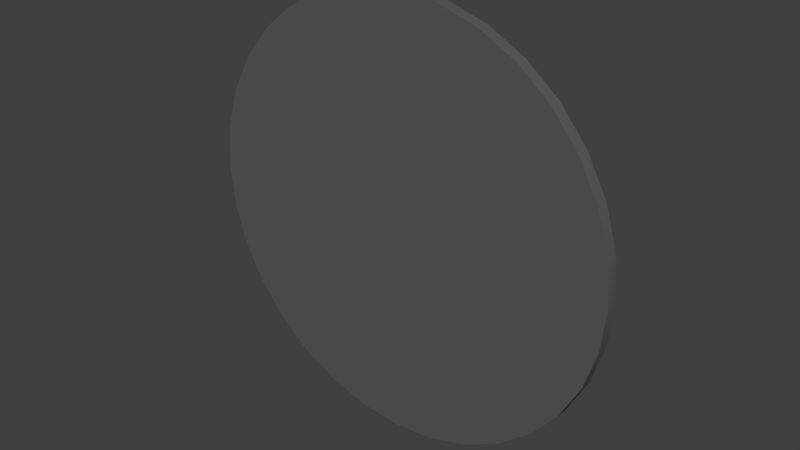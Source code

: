 # Source: 3.blend  (saved by Blender 2.79.0; exported with 4.5.12 LTS)
import bpy
from mathutils import Matrix  # noqa: F401  (used for matrix-valued properties, if any)

bpy.ops.wm.read_factory_settings(use_empty=True)
scene = bpy.context.scene
scene.name = 'Scene'

# ---- collections
col_collection_1 = bpy.data.collections.new('Collection 1'); scene.collection.children.link(col_collection_1)

# ---- materials (node trees are filled in below, after node groups)
mat_sign_001 = bpy.data.materials.new('sign.001')
mat_sign_001.alpha_threshold = 0.0
mat_sign_001.use_transparent_shadow = False
mat_sign_001.diffuse_color = (0.1065, 0.1065, 0.1065, 1.0)
mat_sign_001.specular_color = (0.9, 0.9, 0.9)
mat_sign_001.roughness = 0.5
mat_sign_001.specular_intensity = 0.0

# ---- material node trees

# ---- world
world_world = bpy.data.worlds.new('World'); scene.world = world_world
world_world.color = (0.05088, 0.05088, 0.05088)
world_world.use_sun_shadow = False
world_world.sun_shadow_jitter_overblur = 0.0
world_world.cycles.sampling_method = 'MANUAL'

# ---- meshes
me_untitled_000 = bpy.data.meshes.new('Untitled.000')
me_untitled_000.from_pydata([(37.0, 0.0, 0.0), (36.29, 7.218, 0.0), (34.18, 14.16, 0.0), (30.76, 20.56, 0.0), (26.16, 26.16, 0.0), (20.56, 30.76, 0.0), (14.16, 34.18, 0.0), (7.218, 36.29, 0.0), (2.793e-06, 37.0, 0.0), (-7.218, 36.29, 0.0), (-14.16, 34.18, 0.0), (-20.56, 30.76, 0.0), (-26.16, 26.16, 0.0), (-30.76, 20.56, 0.0), (-34.18, 14.16, 0.0), (-36.29, 7.218, 0.0), (-37.0, -1.206e-05, 0.0), (-36.29, -7.218, 0.0), (-34.18, -14.16, 0.0), (-30.76, -20.56, 0.0), (-26.16, -26.16, 0.0), (-20.56, -30.76, 0.0), (-14.16, -34.18, 0.0), (-7.218, -36.29, 0.0), (3.573e-05, -37.0, 0.0), (7.218, -36.29, 0.0), (14.16, -34.18, 0.0), (20.56, -30.76, 0.0), (26.16, -26.16, 0.0), (30.76, -20.56, 0.0), (34.18, -14.16, 0.0), (36.29, -7.218, 0.0), (37.0, 0.0, 2.5), (36.29, 7.218, 2.5), (34.18, 14.16, 2.5), (30.76, 20.56, 2.5), (26.16, 26.16, 2.5), (20.56, 30.76, 2.5), (14.16, 34.18, 2.5), (7.218, 36.29, 2.5), (2.793e-06, 37.0, 2.5), (-7.218, 36.29, 2.5), (-14.16, 34.18, 2.5), (-20.56, 30.76, 2.5), (-26.16, 26.16, 2.5), (-30.76, 20.56, 2.5), (-34.18, 14.16, 2.5), (-36.29, 7.218, 2.5), (-37.0, -1.206e-05, 2.5), (-36.29, -7.218, 2.5), (-34.18, -14.16, 2.5), (-30.76, -20.56, 2.5), (-26.16, -26.16, 2.5), (-20.56, -30.76, 2.5), (-14.16, -34.18, 2.5), (-7.218, -36.29, 2.5), (3.573e-05, -37.0, 2.5), (7.218, -36.29, 2.5), (14.16, -34.18, 2.5), (20.56, -30.76, 2.5), (26.16, -26.16, 2.5), (30.76, -20.56, 2.5), (34.18, -14.16, 2.5), (36.29, -7.218, 2.5)], [], [(30, 29, 28), (28, 27, 26), (26, 25, 24), (28, 26, 24), (24, 23, 22), (22, 21, 20), (24, 22, 20), (20, 19, 18), (18, 17, 16), (20, 18, 16), (24, 20, 16), (16, 15, 14), (14, 13, 12), (16, 14, 12), (12, 11, 10), (10, 9, 8), (12, 10, 8), (16, 12, 8), (8, 7, 6), (6, 5, 4), (8, 6, 4), (4, 3, 2), (2, 1, 0), (4, 2, 0), (8, 4, 0), (16, 8, 0), (24, 16, 0), (28, 24, 0), (30, 28, 0), (31, 30, 0), (0, 1, 33), (33, 32, 0), (1, 2, 34), (34, 33, 1), (2, 3, 35), (35, 34, 2), (3, 4, 36), (36, 35, 3), (4, 5, 37), (37, 36, 4), (5, 6, 38), (38, 37, 5), (6, 7, 39), (39, 38, 6), (7, 8, 40), (40, 39, 7), (8, 9, 41), (41, 40, 8), (9, 10, 42), (42, 41, 9), (10, 11, 43), (43, 42, 10), (11, 12, 44), (44, 43, 11), (12, 13, 45), (45, 44, 12), (13, 14, 46), (46, 45, 13), (14, 15, 47), (47, 46, 14), (15, 16, 48), (48, 47, 15), (16, 17, 49), (49, 48, 16), (17, 18, 50), (50, 49, 17), (18, 19, 51), (51, 50, 18), (19, 20, 52), (52, 51, 19), (20, 21, 53), (53, 52, 20), (21, 22, 54), (54, 53, 21), (22, 23, 55), (55, 54, 22), (23, 24, 56), (56, 55, 23), (24, 25, 57), (57, 56, 24), (25, 26, 58), (58, 57, 25), (26, 27, 59), (59, 58, 26), (27, 28, 60), (60, 59, 27), (28, 29, 61), (61, 60, 28), (29, 30, 62), (62, 61, 29), (30, 31, 63), (63, 62, 30), (31, 0, 32), (32, 63, 31), (32, 33, 34), (34, 35, 36), (36, 37, 38), (34, 36, 38), (38, 39, 40), (40, 41, 42), (38, 40, 42), (42, 43, 44), (44, 45, 46), (42, 44, 46), (38, 42, 46), (46, 47, 48), (48, 49, 50), (46, 48, 50), (50, 51, 52), (52, 53, 54), (50, 52, 54), (46, 50, 54), (54, 55, 56), (56, 57, 58), (54, 56, 58), (58, 59, 60), (60, 61, 62), (58, 60, 62), (54, 58, 62), (46, 54, 62), (38, 46, 62), (34, 38, 62), (32, 34, 62), (63, 32, 62)])
me_untitled_000.polygons.foreach_set('use_smooth', [True] * 124)
_k = set([(0, 1), (0, 31), (1, 2), (2, 3), (3, 4), (4, 5), (5, 6), (6, 7), (7, 8), (8, 9), (9, 10), (10, 11), (11, 12), (12, 13), (13, 14), (14, 15), (15, 16), (16, 17), (17, 18), (18, 19), (19, 20), (20, 21), (21, 22), (22, 23), (23, 24), (24, 25), (25, 26), (26, 27), (27, 28), (28, 29), (29, 30), (30, 31), (32, 33), (32, 63), (33, 34), (34, 35), (35, 36), (36, 37), (37, 38), (38, 39), (39, 40), (40, 41), (41, 42), (42, 43), (43, 44), (44, 45), (45, 46), (46, 47), (47, 48), (48, 49), (49, 50), (50, 51), (51, 52), (52, 53), (53, 54), (54, 55), (55, 56), (56, 57), (57, 58), (58, 59), (59, 60), (60, 61), (61, 62), (62, 63)])
me_untitled_000.attributes.new('sharp_edge', 'BOOLEAN', 'EDGE').data.foreach_set('value', [ (min(e.vertices), max(e.vertices)) in _k for e in me_untitled_000.edges])
_uv = me_untitled_000.uv_layers.new(name='UVChannel_1')
_uv.uv.foreach_set('vector', [0.03698, 0.305, 0.08392, 0.2184, 0.1469, 0.1426, 0.1469, 0.1426, 0.2234, 0.0806, 0.3105, 0.03469, 0.3105, 0.03469, 0.4049, 0.006661, 0.503, -0.00241, 0.1469, 0.1426, 0.3105, 0.03469, 0.503, -0.00241, 0.503, -0.00241, 0.6009, 0.007826, 0.695, 0.03698, 0.695, 0.03698, 0.7816, 0.08392, 0.8574, 0.1469, 0.503, -0.00241, 0.695, 0.03698, 0.8574, 0.1469, 0.8574, 0.1469, 0.9194, 0.2234, 0.9653, 0.3105, 0.9653, 0.3105, 0.9933, 0.4049, 1.002, 0.503, 0.8574, 0.1469, 0.9653, 0.3105, 1.002, 0.503, 0.503, -0.00241, 0.8574, 0.1469, 1.002, 0.503, 1.002, 0.503, 0.9922, 0.6009, 0.963, 0.695, 0.963, 0.695, 0.9161, 0.7816, 0.8531, 0.8574, 1.002, 0.503, 0.963, 0.695, 0.8531, 0.8574, 0.8531, 0.8574, 0.7766, 0.9194, 0.6895, 0.9653, 0.6895, 0.9653, 0.5951, 0.9933, 0.497, 1.002, 0.8531, 0.8574, 0.6895, 0.9653, 0.497, 1.002, 1.002, 0.503, 0.8531, 0.8574, 0.497, 1.002, 0.497, 1.002, 0.3991, 0.9922, 0.305, 0.963, 0.305, 0.963, 0.2184, 0.9161, 0.1426, 0.8531, 0.497, 1.002, 0.305, 0.963, 0.1426, 0.8531, 0.1426, 0.8531, 0.0806, 0.7766, 0.03469, 0.6895, 0.03469, 0.6895, 0.006661, 0.5951, -0.00241, 0.497, 0.1426, 0.8531, 0.03469, 0.6895, -0.00241, 0.497, 0.497, 1.002, 0.1426, 0.8531, -0.00241, 0.497, 1.002, 0.503, 0.497, 1.002, -0.00241, 0.497, 0.503, -0.00241, 1.002, 0.503, -0.00241, 0.497, 0.1469, 0.1426, 0.503, -0.00241, -0.00241, 0.497, 0.03698, 0.305, 0.1469, 0.1426, -0.00241, 0.497, 0.007826, 0.3991, 0.03698, 0.305, -0.00241, 0.497, 0.9701, 0.1876, 0.9701, 0.09099, 1.0, 0.09099, 1.0, 0.09099, 1.0, 0.1876, 0.9701, 0.1876, 0.9701, 0.09099, 0.9701, 0.0, 1.0, 0.0, 1.0, 0.0, 1.0, 0.09099, 0.9701, 0.09099, 0.8804, 0.2063, 0.8804, 0.1244, 0.9103, 0.1244, 0.9103, 0.1244, 0.9103, 0.2063, 0.8804, 0.2063, 0.8804, 0.1244, 0.8804, 0.05472, 0.9103, 0.05472, 0.9103, 0.05472, 0.9103, 0.1244, 0.8804, 0.1244, 0.8804, 0.05472, 0.8804, 0.0, 0.9103, 0.0, 0.9103, 0.0, 0.9103, 0.05472, 0.8804, 0.05472, 0.9103, 2.59e-08, 0.9103, 0.06964, 0.8804, 0.06964, 0.8804, 0.06964, 0.8804, 0.0, 0.9103, 2.59e-08, 0.9103, 0.06964, 0.9103, 0.1515, 0.8804, 0.1515, 0.8804, 0.1515, 0.8804, 0.06964, 0.9103, 0.06964, 0.9103, 0.1515, 0.9103, 0.2425, 0.8804, 0.2425, 0.8804, 0.2425, 0.8804, 0.1515, 0.9103, 0.1515, 0.9103, 0.2425, 0.9103, 0.3391, 0.8804, 0.3391, 0.8804, 0.3391, 0.8804, 0.2425, 0.9103, 0.2425, 0.9103, 0.3391, 0.9103, 0.4376, 0.8804, 0.4376, 0.8804, 0.4376, 0.8804, 0.3391, 0.9103, 0.3391, 0.9103, 0.4376, 0.9103, 0.5342, 0.8804, 0.5342, 0.8804, 0.5342, 0.8804, 0.4376, 0.9103, 0.4376, 0.9103, 0.5342, 0.9103, 0.6252, 0.8804, 0.6252, 0.8804, 0.6252, 0.8804, 0.5342, 0.9103, 0.5342, 0.9103, 0.6252, 0.9103, 0.7071, 0.8804, 0.7071, 0.8804, 0.7071, 0.8804, 0.6252, 0.9103, 0.6252, 0.9103, 0.6375, 0.9103, 0.5556, 0.9402, 0.5556, 0.9402, 0.5556, 0.9402, 0.6375, 0.9103, 0.6375, 0.9103, 0.5556, 0.9103, 0.4646, 0.9402, 0.4646, 0.9402, 0.4646, 0.9402, 0.5556, 0.9103, 0.5556, 0.9103, 0.4646, 0.9103, 0.368, 0.9402, 0.368, 0.9402, 0.368, 0.9402, 0.4646, 0.9103, 0.4646, 0.9103, 0.368, 0.9103, 0.2695, 0.9402, 0.2695, 0.9402, 0.2695, 0.9402, 0.368, 0.9103, 0.368, 0.9103, 0.2695, 0.9103, 0.1729, 0.9402, 0.1729, 0.9402, 0.1729, 0.9402, 0.2695, 0.9103, 0.2695, 0.9103, 0.1729, 0.9103, 0.08189, 0.9402, 0.08189, 0.9402, 0.08189, 0.9402, 0.1729, 0.9103, 0.1729, 0.9103, 0.08189, 0.9103, 0.0, 0.9402, 2.59e-08, 0.9402, 2.59e-08, 0.9402, 0.08189, 0.9103, 0.08189, 0.9701, 0.0, 0.9701, 0.09099, 0.9402, 0.09099, 0.9402, 0.09099, 0.9402, 0.0, 0.9701, 0.0, 0.9701, 0.09099, 0.9701, 0.1876, 0.9402, 0.1876, 0.9402, 0.1876, 0.9402, 0.09099, 0.9701, 0.09099, 0.9701, 0.1876, 0.9701, 0.2861, 0.9402, 0.2861, 0.9402, 0.2861, 0.9402, 0.1876, 0.9701, 0.1876, 0.9701, 0.2861, 0.9701, 0.3827, 0.9402, 0.3827, 0.9402, 0.3827, 0.9402, 0.2861, 0.9701, 0.2861, 0.9701, 0.3827, 0.9701, 0.4737, 0.9402, 0.4737, 0.9402, 0.4737, 0.9402, 0.3827, 0.9701, 0.3827, 0.9701, 0.4737, 0.9701, 0.5556, 0.9402, 0.5556, 0.9402, 0.5556, 0.9402, 0.4737, 0.9701, 0.4737, 0.9701, 0.5556, 0.9701, 0.6252, 0.9402, 0.6252, 0.9402, 0.6252, 0.9402, 0.5556, 0.9701, 0.5556, 0.9701, 0.6252, 0.9701, 0.5556, 1.0, 0.5556, 1.0, 0.5556, 1.0, 0.6252, 0.9701, 0.6252, 0.9701, 0.5556, 0.9701, 0.4737, 1.0, 0.4737, 1.0, 0.4737, 1.0, 0.5556, 0.9701, 0.5556, 0.9701, 0.4737, 0.9701, 0.3827, 1.0, 0.3827, 1.0, 0.3827, 1.0, 0.4737, 0.9701, 0.4737, 0.9701, 0.3827, 0.9701, 0.2861, 1.0, 0.2861, 1.0, 0.2861, 1.0, 0.3827, 0.9701, 0.3827, 0.9701, 0.2861, 0.9701, 0.1876, 1.0, 0.1876, 1.0, 0.1876, 1.0, 0.2861, 0.9701, 0.2861, 0.3969, 0.0, 0.4836, 0.0, 0.5686, 0.01921, 0.5686, 0.01921, 0.6487, 0.05691, 0.7208, 0.1116, 0.7208, 0.1116, 0.7822, 0.1813, 0.8303, 0.2632, 0.5686, 0.01921, 0.7208, 0.1116, 0.8303, 0.2632, 0.8303, 0.2632, 0.8635, 0.3542, 0.8804, 0.4508, 0.8804, 0.4508, 0.8804, 0.5492, 0.8635, 0.6458, 0.8303, 0.2632, 0.8804, 0.4508, 0.8635, 0.6458, 0.8635, 0.6458, 0.8303, 0.7368, 0.7822, 0.8187, 0.7822, 0.8187, 0.7208, 0.8884, 0.6487, 0.9431, 0.8635, 0.6458, 0.7822, 0.8187, 0.6487, 0.9431, 0.8303, 0.2632, 0.8635, 0.6458, 0.6487, 0.9431, 0.6487, 0.9431, 0.5686, 0.9808, 0.4836, 1.0, 0.4836, 1.0, 0.3969, 1.0, 0.3118, 0.9808, 0.6487, 0.9431, 0.4836, 1.0, 0.3118, 0.9808, 0.3118, 0.9808, 0.2317, 0.9431, 0.1596, 0.8884, 0.1596, 0.8884, 0.09828, 0.8187, 0.0501, 0.7368, 0.3118, 0.9808, 0.1596, 0.8884, 0.0501, 0.7368, 0.6487, 0.9431, 0.3118, 0.9808, 0.0501, 0.7368, 0.0501, 0.7368, 0.01692, 0.6458, 0.0, 0.5492, 0.0, 0.5492, 9.121e-08, 0.4508, 0.01692, 0.3542, 0.0501, 0.7368, 0.0, 0.5492, 0.01692, 0.3542, 0.01692, 0.3542, 0.0501, 0.2632, 0.09828, 0.1813, 0.09828, 0.1813, 0.1596, 0.1116, 0.2317, 0.05691, 0.01692, 0.3542, 0.09828, 0.1813, 0.2317, 0.05691, 0.0501, 0.7368, 0.01692, 0.3542, 0.2317, 0.05691, 0.6487, 0.9431, 0.0501, 0.7368, 0.2317, 0.05691, 0.8303, 0.2632, 0.6487, 0.9431, 0.2317, 0.05691, 0.5686, 0.01921, 0.8303, 0.2632, 0.2317, 0.05691, 0.3969, 0.0, 0.5686, 0.01921, 0.2317, 0.05691, 0.3118, 0.01921, 0.3969, 0.0, 0.2317, 0.05691])
me_untitled_000.materials.append(mat_sign_001)
me_untitled_000.use_remesh_preserve_volume = False
me_untitled_000.use_remesh_preserve_attributes = False
me_untitled_000.use_mirror_vertex_groups = False
me_untitled_000.update()
me_untitled_000.normals_split_custom_set([tuple(v) for v in zip(*[iter([0.0, 0.0, -1.0, 0.0, 0.0, -1.0, 0.0, 0.0, -1.0, 0.0, 0.0, -1.0, 0.0, 0.0, -1.0, 0.0, 0.0, -1.0, 0.0, 0.0, -1.0, 0.0, 0.0, -1.0, 0.0, 0.0, -1.0, 0.0, 0.0, -1.0, 0.0, 0.0, -1.0, 0.0, 0.0, -1.0, 0.0, 0.0, -1.0, 0.0, 0.0, -1.0, 0.0, 0.0, -1.0, 0.0, 0.0, -1.0, 0.0, 0.0, -1.0, 0.0, 0.0, -1.0, 0.0, 0.0, -1.0, 0.0, 0.0, -1.0, 0.0, 0.0, -1.0, 0.0, 0.0, -1.0, 0.0, 0.0, -1.0, 0.0, 0.0, -1.0, 0.0, 0.0, -1.0, 0.0, 0.0, -1.0, 0.0, 0.0, -1.0, 0.0, 0.0, -1.0, 0.0, 0.0, -1.0, 0.0, 0.0, -1.0, 0.0, 0.0, -1.0, 0.0, 0.0, -1.0, 0.0, 0.0, -1.0, 0.0, 0.0, -1.0, 0.0, 0.0, -1.0, 0.0, 0.0, -1.0, 0.0, 0.0, -1.0, 0.0, 0.0, -1.0, 0.0, 0.0, -1.0, 0.0, 0.0, -1.0, 0.0, 0.0, -1.0, 0.0, 0.0, -1.0, 0.0, 0.0, -1.0, 0.0, 0.0, -1.0, 0.0, 0.0, -1.0, 0.0, 0.0, -1.0, 0.0, 0.0, -1.0, 0.0, 0.0, -1.0, 0.0, 0.0, -1.0, 0.0, 0.0, -1.0, 0.0, 0.0, -1.0, 0.0, 0.0, -1.0, 0.0, 0.0, -1.0, 0.0, 0.0, -1.0, 0.0, 0.0, -1.0, 0.0, 0.0, -1.0, 0.0, 0.0, -1.0, 0.0, 0.0, -1.0, 0.0, 0.0, -1.0, 0.0, 0.0, -1.0, 0.0, 0.0, -1.0, 0.0, 0.0, -1.0, 0.0, 0.0, -1.0, 0.0, 0.0, -1.0, 0.0, 0.0, -1.0, 0.0, 0.0, -1.0, 0.0, 0.0, -1.0, 0.0, 0.0, -1.0, 0.0, 0.0, -1.0, 0.0, 0.0, -1.0, 0.0, 0.0, -1.0, 0.0, 0.0, -1.0, 0.0, 0.0, -1.0, 0.0, 0.0, -1.0, 0.0, 0.0, -1.0, 0.0, 0.0, -1.0, 0.0, 0.0, -1.0, 0.0, 0.0, -1.0, 0.0, 0.0, -1.0, 0.0, 0.0, -1.0, 0.0, 0.0, -1.0, 0.0, 0.0, -1.0, 0.0, 0.0, -1.0, 0.0, 0.0, -1.0, 0.0, 0.0, -1.0, 0.0, 0.0, -1.0, 0.0, 0.0, -1.0, 0.0, 0.0, -1.0, 0.0, 0.0, -1.0, 0.0, 0.0, -1.0, 1.0, -2.545e-06, 0.0, 0.9808, 0.1951, 0.0, 0.9808, 0.1951, 0.0, 0.9808, 0.1951, 0.0, 1.0, 2.717e-06, 0.0, 1.0, -2.545e-06, 0.0, 0.9808, 0.1951, 0.0, 0.9239, 0.3827, 0.0, 0.9239, 0.3827, 0.0, 0.9239, 0.3827, 0.0, 0.9808, 0.1951, 0.0, 0.9808, 0.1951, 0.0, 0.9239, 0.3827, 0.0, 0.8315, 0.5556, 0.0, 0.8315, 0.5556, 0.0, 0.8315, 0.5556, 0.0, 0.9239, 0.3827, 0.0, 0.9239, 0.3827, 0.0, 0.8315, 0.5556, 0.0, 0.7071, 0.7071, 0.0, 0.7071, 0.7071, 0.0, 0.7071, 0.7071, 0.0, 0.8315, 0.5556, 0.0, 0.8315, 0.5556, 0.0, 0.7071, 0.7071, 0.0, 0.5556, 0.8315, 0.0, 0.5556, 0.8315, 0.0, 0.5556, 0.8315, 0.0, 0.7071, 0.7071, 0.0, 0.7071, 0.7071, 0.0, 0.5556, 0.8315, 0.0, 0.3827, 0.9239, 0.0, 0.3827, 0.9239, 0.0, 0.3827, 0.9239, 0.0, 0.5556, 0.8315, 0.0, 0.5556, 0.8315, 0.0, 0.3827, 0.9239, 0.0, 0.1951, 0.9808, 0.0, 0.1951, 0.9808, 0.0, 0.1951, 0.9808, 0.0, 0.3827, 0.9239, 0.0, 0.3827, 0.9239, 0.0, 0.1951, 0.9808, 0.0, 2.588e-06, 1.0, 0.0, -2.588e-06, 1.0, 0.0, -2.588e-06, 1.0, 0.0, 0.1951, 0.9808, 0.0, 0.1951, 0.9808, 0.0, 2.588e-06, 1.0, 0.0, -0.1951, 0.9808, 0.0, -0.1951, 0.9808, 0.0, -0.1951, 0.9808, 0.0, -2.588e-06, 1.0, 0.0, 2.588e-06, 1.0, 0.0, -0.1951, 0.9808, 0.0, -0.3827, 0.9239, 0.0, -0.3827, 0.9239, 0.0, -0.3827, 0.9239, 0.0, -0.1951, 0.9808, 0.0, -0.1951, 0.9808, 0.0, -0.3827, 0.9239, 0.0, -0.5556, 0.8315, 0.0, -0.5556, 0.8315, 0.0, -0.5556, 0.8315, 0.0, -0.3827, 0.9239, 0.0, -0.3827, 0.9239, 0.0, -0.5556, 0.8315, 0.0, -0.7071, 0.7071, 0.0, -0.7071, 0.7071, 0.0, -0.7071, 0.7071, 0.0, -0.5556, 0.8315, 0.0, -0.5556, 0.8315, 0.0, -0.7071, 0.7071, 0.0, -0.8315, 0.5556, 0.0, -0.8315, 0.5556, 0.0, -0.8315, 0.5556, 0.0, -0.7071, 0.7071, 0.0, -0.7071, 0.7071, 0.0, -0.8315, 0.5556, 0.0, -0.9239, 0.3827, 0.0, -0.9239, 0.3827, 0.0, -0.9239, 0.3827, 0.0, -0.8315, 0.5556, 0.0, -0.8315, 0.5556, 0.0, -0.9239, 0.3827, 0.0, -0.9808, 0.1951, 0.0, -0.9808, 0.1951, 0.0, -0.9808, 0.1951, 0.0, -0.9239, 0.3827, 0.0, -0.9239, 0.3827, 0.0, -0.9808, 0.1951, 0.0, -1.0, 2.173e-06, 0.0, -1.0, -3.008e-06, 0.0, -1.0, -3.008e-06, 0.0, -0.9808, 0.1951, 0.0, -0.9808, 0.1951, 0.0, -1.0, 2.173e-06, 0.0, -0.9808, -0.1951, 0.0, -0.9808, -0.1951, 0.0, -0.9808, -0.1951, 0.0, -1.0, -3.008e-06, 0.0, -1.0, 2.173e-06, 0.0, -0.9808, -0.1951, 0.0, -0.9239, -0.3827, 0.0, -0.9239, -0.3827, 0.0, -0.9239, -0.3827, 0.0, -0.9808, -0.1951, 0.0, -0.9808, -0.1951, 0.0, -0.9239, -0.3827, 0.0, -0.8315, -0.5556, 0.0, -0.8315, -0.5556, 0.0, -0.8315, -0.5556, 0.0, -0.9239, -0.3827, 0.0, -0.9239, -0.3827, 0.0, -0.8315, -0.5556, 0.0, -0.7071, -0.7071, 0.0, -0.7071, -0.7071, 0.0, -0.7071, -0.7071, 0.0, -0.8315, -0.5556, 0.0, -0.8315, -0.5556, 0.0, -0.7071, -0.7071, 0.0, -0.5556, -0.8315, 0.0, -0.5556, -0.8315, 0.0, -0.5556, -0.8315, 0.0, -0.7071, -0.7071, 0.0, -0.7071, -0.7071, 0.0, -0.5556, -0.8315, 0.0, -0.3827, -0.9239, 0.0, -0.3827, -0.9239, 0.0, -0.3827, -0.9239, 0.0, -0.5556, -0.8315, 0.0, -0.5556, -0.8315, 0.0, -0.3827, -0.9239, 0.0, -0.1951, -0.9808, 0.0, -0.1951, -0.9808, 0.0, -0.1951, -0.9808, 0.0, -0.3827, -0.9239, 0.0, -0.3827, -0.9239, 0.0, -0.1951, -0.9808, 0.0, -1.525e-06, -1.0, 0.0, 3.637e-06, -1.0, 0.0, 3.637e-06, -1.0, 0.0, -0.1951, -0.9808, 0.0, -0.1951, -0.9808, 0.0, -1.525e-06, -1.0, 0.0, 0.1951, -0.9808, 0.0, 0.1951, -0.9808, 0.0, 0.1951, -0.9808, 0.0, 3.637e-06, -1.0, 0.0, -1.525e-06, -1.0, 0.0, 0.1951, -0.9808, 0.0, 0.3827, -0.9239, 0.0, 0.3827, -0.9239, 0.0, 0.3827, -0.9239, 0.0, 0.1951, -0.9808, 0.0, 0.1951, -0.9808, 0.0, 0.3827, -0.9239, 0.0, 0.5556, -0.8315, 0.0, 0.5556, -0.8315, 0.0, 0.5556, -0.8315, 0.0, 0.3827, -0.9239, 0.0, 0.3827, -0.9239, 0.0, 0.5556, -0.8315, 0.0, 0.7071, -0.7071, 0.0, 0.7071, -0.7071, 0.0, 0.7071, -0.7071, 0.0, 0.5556, -0.8315, 0.0, 0.5556, -0.8315, 0.0, 0.7071, -0.7071, 0.0, 0.8315, -0.5556, 0.0, 0.8315, -0.5556, 0.0, 0.8315, -0.5556, 0.0, 0.7071, -0.7071, 0.0, 0.7071, -0.7071, 0.0, 0.8315, -0.5556, 0.0, 0.9239, -0.3827, 0.0, 0.9239, -0.3827, 0.0, 0.9239, -0.3827, 0.0, 0.8315, -0.5556, 0.0, 0.8315, -0.5556, 0.0, 0.9239, -0.3827, 0.0, 0.9808, -0.1951, 0.0, 0.9808, -0.1951, 0.0, 0.9808, -0.1951, 0.0, 0.9239, -0.3827, 0.0, 0.9239, -0.3827, 0.0, 0.9808, -0.1951, 0.0, 1.0, -2.545e-06, 0.0, 1.0, 2.717e-06, 0.0, 1.0, 2.717e-06, 0.0, 0.9808, -0.1951, 0.0, 0.9808, -0.1951, 0.0, 3.716e-08, 0.0, 1.0, 3.717e-07, 0.0, 1.0, -1.215e-08, 0.0, 1.0, -1.215e-08, 0.0, 1.0, -1.858e-07, 0.0, 1.0, 4.464e-08, 0.0, 1.0, 4.464e-08, 0.0, 1.0, 1.858e-07, 0.0, 1.0, 4e-09, 0.0, 1.0, -1.215e-08, 0.0, 1.0, 4.464e-08, 0.0, 1.0, 4e-09, 0.0, 1.0, 4e-09, 0.0, 1.0, 0.0, 0.0, 1.0, 0.0, 0.0, 1.0, 0.0, 0.0, 1.0, 0.0, 0.0, 1.0, -4.571e-09, 0.0, 1.0, 4e-09, 0.0, 1.0, 0.0, 0.0, 1.0, -4.571e-09, 0.0, 1.0, -4.571e-09, 0.0, 1.0, 1.858e-07, 0.0, 1.0, 6.193e-09, 0.0, 1.0, 6.193e-09, 0.0, 1.0, 0.0, 0.0, 1.0, -6.068e-09, 0.0, 1.0, -4.571e-09, 0.0, 1.0, 6.193e-09, 0.0, 1.0, -6.068e-09, 0.0, 1.0, 4e-09, 0.0, 1.0, -4.571e-09, 0.0, 1.0, -6.068e-09, 0.0, 1.0, -6.068e-09, 0.0, 1.0, 0.0, 0.0, 1.0, -7.69e-08, 0.0, 1.0, -7.69e-08, 0.0, 1.0, 3.717e-07, 0.0, 1.0, 3.054e-08, 0.0, 1.0, -6.068e-09, 0.0, 1.0, -7.69e-08, 0.0, 1.0, 3.054e-08, 0.0, 1.0, 3.054e-08, 0.0, 1.0, 1.858e-07, 0.0, 1.0, -3.845e-08, 0.0, 1.0, -3.845e-08, 0.0, 1.0, 0.0, 0.0, 1.0, -2.573e-09, 0.0, 1.0, 3.054e-08, 0.0, 1.0, -3.845e-08, 0.0, 1.0, -2.573e-09, 0.0, 1.0, -6.068e-09, 0.0, 1.0, 3.054e-08, 0.0, 1.0, -2.573e-09, 0.0, 1.0, -2.573e-09, 0.0, 1.0, 0.0, 0.0, 1.0, 0.0, 0.0, 1.0, 0.0, 0.0, 1.0, 0.0, 0.0, 1.0, 3.188e-09, 0.0, 1.0, -2.573e-09, 0.0, 1.0, 0.0, 0.0, 1.0, 3.188e-09, 0.0, 1.0, 3.188e-09, 0.0, 1.0, 0.0, 0.0, 1.0, 4.464e-08, 0.0, 1.0, 4.464e-08, 0.0, 1.0, 0.0, 0.0, 1.0, 2.289e-08, 0.0, 1.0, 3.188e-09, 0.0, 1.0, 4.464e-08, 0.0, 1.0, 2.289e-08, 0.0, 1.0, -2.573e-09, 0.0, 1.0, 3.188e-09, 0.0, 1.0, 2.289e-08, 0.0, 1.0, -6.068e-09, 0.0, 1.0, -2.573e-09, 0.0, 1.0, 2.289e-08, 0.0, 1.0, 4e-09, 0.0, 1.0, -6.068e-09, 0.0, 1.0, 2.289e-08, 0.0, 1.0, -1.215e-08, 0.0, 1.0, 4e-09, 0.0, 1.0, 2.289e-08, 0.0, 1.0, 3.716e-08, 0.0, 1.0, -1.215e-08, 0.0, 1.0, 2.289e-08, 0.0, 1.0, 7.433e-07, 0.0, 1.0, 3.716e-08, 0.0, 1.0, 2.289e-08, 0.0, 1.0])] * 3)])

# ---- objects
ob_sign15_001 = bpy.data.objects.new('sign15.001', me_untitled_000)

# ---- transforms, parenting, visibility, modifiers, constraints
ob_sign15_001.location = (0.0708, -0.02328, 2.395)
ob_sign15_001.rotation_euler = (1.571, -0.0, 0.0)
ob_sign15_001.scale = (0.01, 0.01, 0.008332)
ob_sign15_001.color = (0.8, 0.8, 0.8, 1.0)
ob_sign15_001.lineart.crease_threshold = 0.0

# ---- collection membership
col_collection_1.objects.link(ob_sign15_001)

# ---- scene / render settings (as saved in the file)
scene.frame_start = 1; scene.frame_end = 250; scene.frame_set(1)
scene.render.engine = 'BLENDER_EEVEE_NEXT'
scene.render.resolution_percentage = 50
scene.render.dither_intensity = 0.0
scene.cycles.use_denoising = False
scene.cycles.samples = 128
scene.cycles.sampling_pattern = 'TABULATED_SOBOL'
scene.cycles.use_adaptive_sampling = False
scene.cycles.use_light_tree = False
scene.cycles.blur_glossy = 0.0
scene.cycles.sample_clamp_indirect = 0.0
scene.view_settings.view_transform = 'Standard'
bpy.context.view_layer.update()

# ---- added for rendering (the .blend has no active camera and no usable light): camera, sun
cam_auto = bpy.data.cameras.new('AutoCamera')
cam_auto.lens = 50.0
cam_auto.sensor_width = 36.0
cam_auto.clip_end = 1000.0
ob_auto_camera = bpy.data.objects.new('AutoCamera', cam_auto)
scene.collection.objects.link(ob_auto_camera)
ob_auto_camera.location = (1.03925, -1.19584, 3.1701)
ob_auto_camera.rotation_euler = (1.09748, -7.21219e-08, 0.694738)
scene.camera = ob_auto_camera
light_auto_sun = bpy.data.lights.new('AutoSun', 'SUN')
light_auto_sun.energy = 3.0
light_auto_sun.angle = 0.0523599
ob_auto_sun = bpy.data.objects.new('AutoSun', light_auto_sun)
scene.collection.objects.link(ob_auto_sun)
ob_auto_sun.rotation_euler = (0.872665, 0.174533, 0.523599)
bpy.context.view_layer.update()
